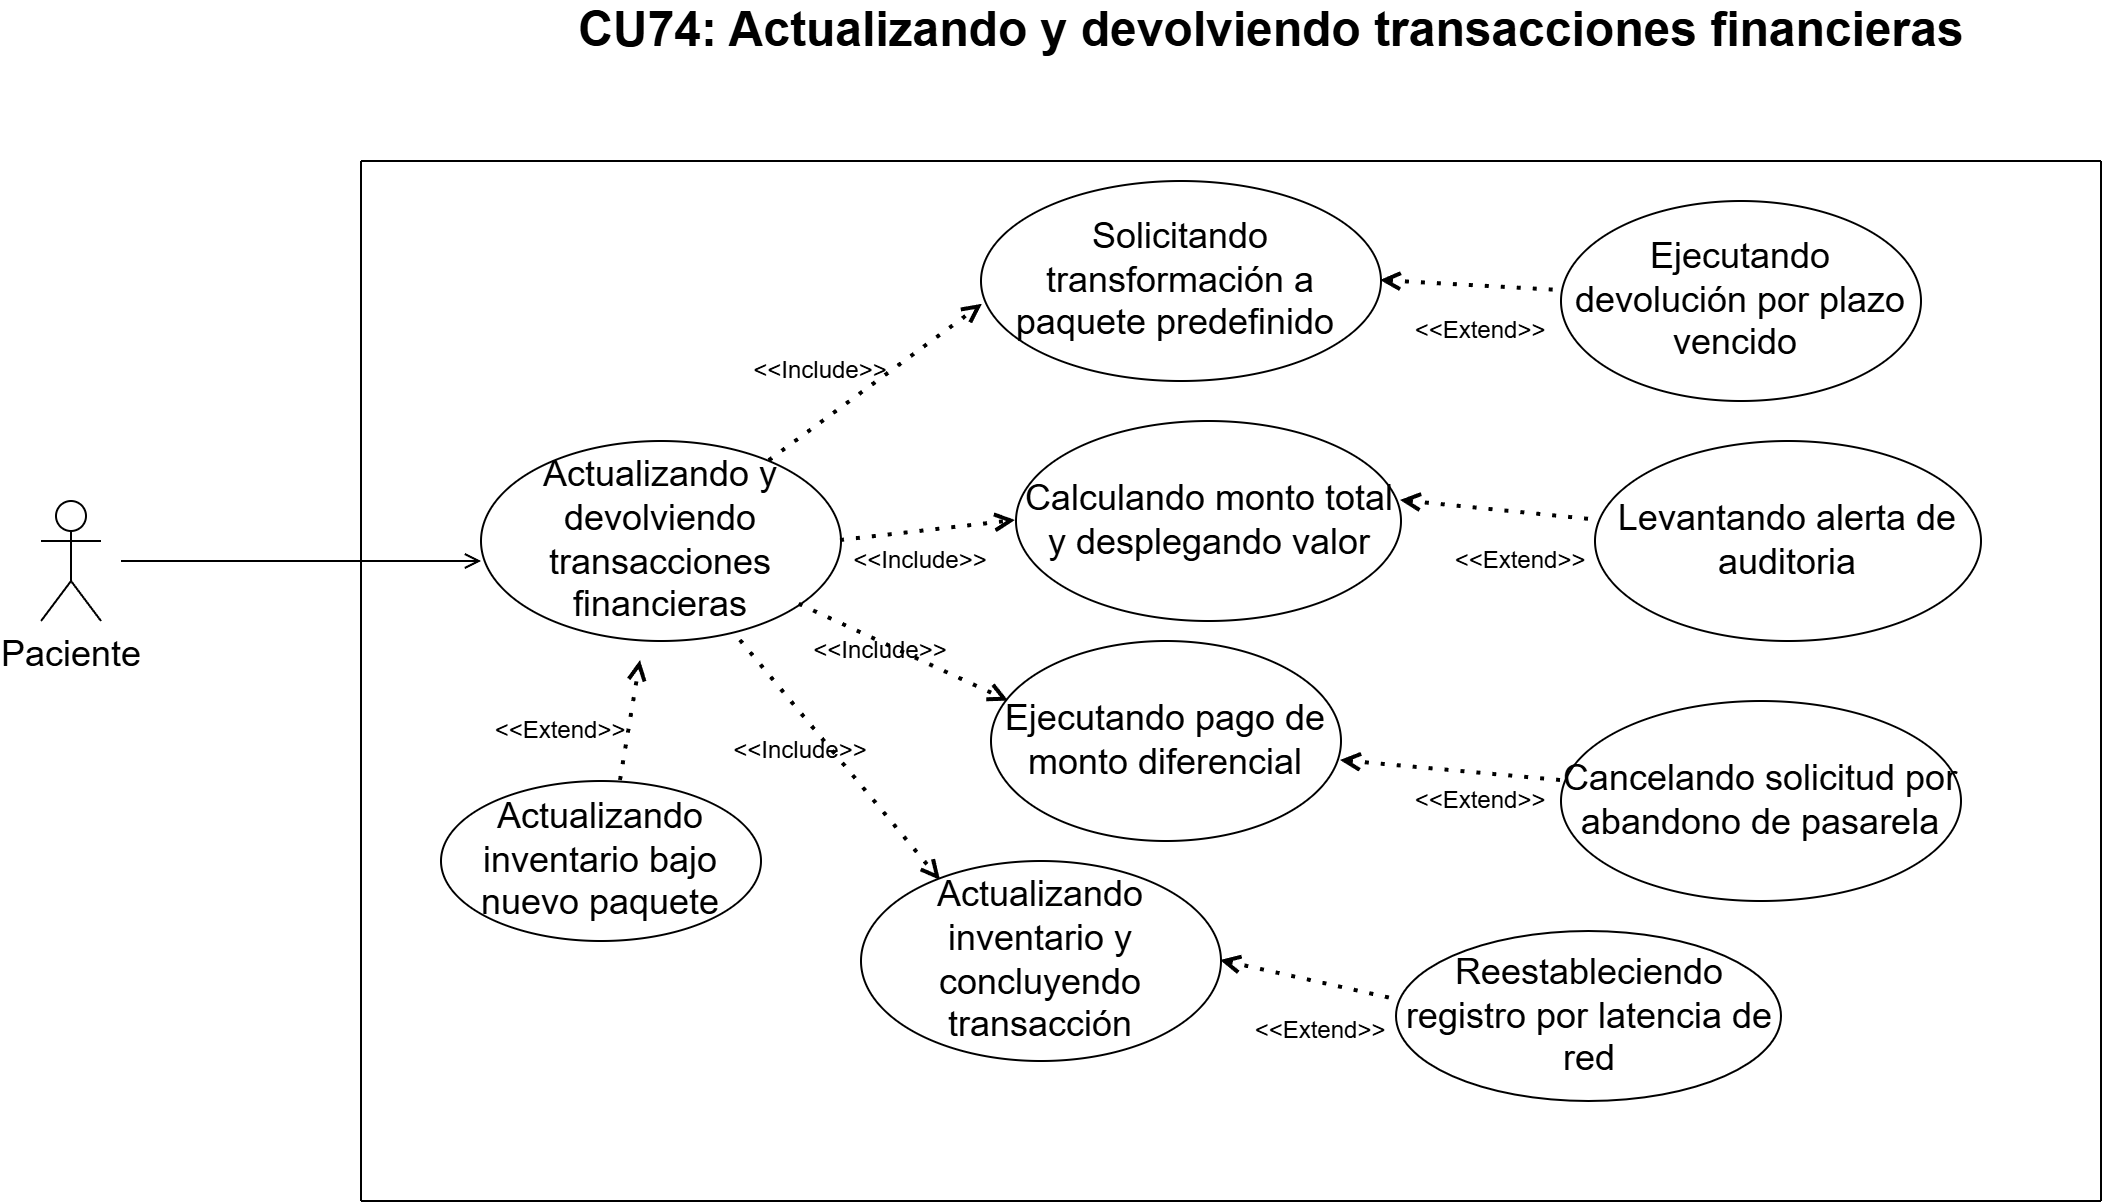

The diagram above was exported from draw.io. Its source (the exported page's mxGraphModel, read from the mxfile embedded in the PNG):
<mxGraphModel dx="2233" dy="826" grid="1" gridSize="10" guides="1" tooltips="1" connect="1" arrows="1" fold="1" page="1" pageScale="1" pageWidth="827" pageHeight="1169" math="0" shadow="0">
  <root>
    <mxCell id="0" />
    <mxCell id="1" parent="0" />
    <mxCell id="4NeWPlwcnzJmqPGKx_U_-1" parent="1" style="text;html=1;whiteSpace=wrap;strokeColor=none;fillColor=none;align=center;verticalAlign=middle;rounded=0;" value="&lt;span id=&quot;docs-internal-guid-c91b5e21-7fff-6baa-03f7-76b2db932326&quot;&gt;&lt;span style=&quot;font-family: Arial, sans-serif; color: rgb(0, 0, 0); background-color: transparent; font-weight: 700; font-variant-numeric: normal; font-variant-east-asian: normal; font-variant-alternates: normal; font-variant-position: normal; font-variant-emoji: normal; vertical-align: baseline; white-space-collapse: preserve;&quot;&gt;&lt;font style=&quot;font-size: 24px;&quot;&gt;CU74: Actualizando y devolviendo transacciones financieras&lt;/font&gt;&lt;/span&gt;&lt;/span&gt;" vertex="1">
      <mxGeometry height="30" width="731" x="-400" y="170" as="geometry" />
    </mxCell>
    <mxCell id="pvFTrawuOxQw55w14s05-1" parent="1" style="shape=umlActor;verticalLabelPosition=bottom;verticalAlign=top;html=1;outlineConnect=0;" value="&lt;font style=&quot;font-size: 18px;&quot;&gt;Paciente&lt;/font&gt;" vertex="1">
      <mxGeometry height="60" width="30" x="-650" y="420" as="geometry" />
    </mxCell>
    <mxCell id="pvFTrawuOxQw55w14s05-2" edge="1" parent="1" style="endArrow=none;html=1;rounded=0;" value="">
      <mxGeometry height="50" relative="1" width="50" as="geometry">
        <mxPoint x="-490" y="770" as="sourcePoint" />
        <mxPoint x="380" y="770" as="targetPoint" />
      </mxGeometry>
    </mxCell>
    <mxCell id="pvFTrawuOxQw55w14s05-3" edge="1" parent="1" style="endArrow=none;html=1;rounded=0;" value="">
      <mxGeometry height="50" relative="1" width="50" as="geometry">
        <mxPoint x="-490" y="250" as="sourcePoint" />
        <mxPoint x="380" y="250" as="targetPoint" />
      </mxGeometry>
    </mxCell>
    <mxCell id="pvFTrawuOxQw55w14s05-4" edge="1" parent="1" style="endArrow=none;html=1;rounded=0;" value="">
      <mxGeometry height="50" relative="1" width="50" as="geometry">
        <mxPoint x="-490" y="250" as="sourcePoint" />
        <mxPoint x="-490" y="770" as="targetPoint" />
      </mxGeometry>
    </mxCell>
    <mxCell id="pvFTrawuOxQw55w14s05-5" edge="1" parent="1" style="endArrow=none;html=1;rounded=0;" value="">
      <mxGeometry height="50" relative="1" width="50" as="geometry">
        <mxPoint x="380" y="250" as="sourcePoint" />
        <mxPoint x="380" y="770" as="targetPoint" />
      </mxGeometry>
    </mxCell>
    <mxCell id="pvFTrawuOxQw55w14s05-6" edge="1" parent="1" style="endArrow=open;html=1;rounded=0;endFill=0;" value="">
      <mxGeometry height="50" relative="1" width="50" as="geometry">
        <mxPoint x="-610" y="450" as="sourcePoint" />
        <mxPoint x="-430" y="450" as="targetPoint" />
      </mxGeometry>
    </mxCell>
    <mxCell id="pvFTrawuOxQw55w14s05-7" parent="1" style="ellipse;whiteSpace=wrap;html=1;" value="&lt;font style=&quot;font-size: 18px;&quot;&gt;Actualizando y devolviendo transacciones financieras&lt;/font&gt;" vertex="1">
      <mxGeometry height="100" width="180" x="-430" y="390" as="geometry" />
    </mxCell>
    <mxCell id="pvFTrawuOxQw55w14s05-8" edge="1" parent="1" source="pvFTrawuOxQw55w14s05-7" style="endArrow=open;dashed=1;html=1;dashPattern=1 3;strokeWidth=2;rounded=0;endFill=0;entryX=0.005;entryY=0.619;entryDx=0;entryDy=0;entryPerimeter=0;" target="pvFTrawuOxQw55w14s05-14" value="">
      <mxGeometry height="50" relative="1" width="50" as="geometry">
        <mxPoint x="-270" y="400" as="sourcePoint" />
        <mxPoint x="-190" y="330" as="targetPoint" />
      </mxGeometry>
    </mxCell>
    <mxCell id="pvFTrawuOxQw55w14s05-9" edge="1" parent="1" style="endArrow=open;dashed=1;html=1;dashPattern=1 3;strokeWidth=2;rounded=0;endFill=0;entryX=0;entryY=0.5;entryDx=0;entryDy=0;" target="pvFTrawuOxQw55w14s05-15" value="">
      <mxGeometry height="50" relative="1" width="50" as="geometry">
        <mxPoint x="-250" y="440" as="sourcePoint" />
        <mxPoint x="-170" y="430" as="targetPoint" />
      </mxGeometry>
    </mxCell>
    <mxCell id="pvFTrawuOxQw55w14s05-10" edge="1" parent="1" source="pvFTrawuOxQw55w14s05-7" style="endArrow=open;dashed=1;html=1;dashPattern=1 3;strokeWidth=2;rounded=0;endFill=0;entryX=0.052;entryY=0.303;entryDx=0;entryDy=0;entryPerimeter=0;" target="pvFTrawuOxQw55w14s05-19" value="">
      <mxGeometry height="50" relative="1" width="50" as="geometry">
        <mxPoint x="-240" y="479" as="sourcePoint" />
        <mxPoint x="-170" y="510" as="targetPoint" />
      </mxGeometry>
    </mxCell>
    <mxCell id="pvFTrawuOxQw55w14s05-11" edge="1" parent="1" source="pvFTrawuOxQw55w14s05-7" style="endArrow=open;dashed=1;html=1;dashPattern=1 3;strokeWidth=2;rounded=0;endFill=0;exitX=0.722;exitY=1;exitDx=0;exitDy=0;exitPerimeter=0;" value="">
      <mxGeometry height="50" relative="1" width="50" as="geometry">
        <mxPoint x="-280" y="520" as="sourcePoint" />
        <mxPoint x="-200" y="610" as="targetPoint" />
      </mxGeometry>
    </mxCell>
    <mxCell id="pvFTrawuOxQw55w14s05-12" edge="1" parent="1" style="endArrow=open;dashed=1;html=1;dashPattern=1 3;strokeWidth=2;rounded=0;endFill=0;" value="">
      <mxGeometry height="50" relative="1" width="50" as="geometry">
        <mxPoint x="-360" y="560" as="sourcePoint" />
        <mxPoint x="-350" y="500" as="targetPoint" />
      </mxGeometry>
    </mxCell>
    <mxCell id="pvFTrawuOxQw55w14s05-13" parent="1" style="ellipse;whiteSpace=wrap;html=1;" value="&lt;font style=&quot;font-size: 18px;&quot;&gt;Actualizando inventario bajo nuevo paquete&lt;/font&gt;" vertex="1">
      <mxGeometry height="80" width="160" x="-450" y="560" as="geometry" />
    </mxCell>
    <mxCell id="pvFTrawuOxQw55w14s05-14" parent="1" style="ellipse;whiteSpace=wrap;html=1;" value="&lt;font style=&quot;font-size: 18px;&quot;&gt;Solicitando transformación a paquete predefinido&amp;nbsp;&lt;/font&gt;" vertex="1">
      <mxGeometry height="100" width="200" x="-180" y="260" as="geometry" />
    </mxCell>
    <mxCell id="pvFTrawuOxQw55w14s05-15" parent="1" style="ellipse;whiteSpace=wrap;html=1;" value="&lt;font style=&quot;font-size: 18px;&quot;&gt;Calculando monto total y desplegando valor&lt;/font&gt;" vertex="1">
      <mxGeometry height="100" width="192.5" x="-162.5" y="380" as="geometry" />
    </mxCell>
    <mxCell id="pvFTrawuOxQw55w14s05-16" parent="1" style="ellipse;whiteSpace=wrap;html=1;" value="&lt;font style=&quot;font-size: 18px;&quot;&gt;Actualizando inventario y concluyendo transacción&lt;/font&gt;" vertex="1">
      <mxGeometry height="100" width="180" x="-240" y="600" as="geometry" />
    </mxCell>
    <mxCell id="pvFTrawuOxQw55w14s05-17" parent="1" style="ellipse;whiteSpace=wrap;html=1;" value="&lt;font style=&quot;font-size: 18px;&quot;&gt;Cancelando solicitud por abandono de pasarela&lt;/font&gt;" vertex="1">
      <mxGeometry height="100" width="200" x="110" y="520" as="geometry" />
    </mxCell>
    <mxCell id="pvFTrawuOxQw55w14s05-18" parent="1" style="ellipse;whiteSpace=wrap;html=1;" value="&lt;font style=&quot;font-size: 18px;&quot;&gt;Levantando alerta de auditoria&lt;/font&gt;" vertex="1">
      <mxGeometry height="100" width="193" x="127" y="390" as="geometry" />
    </mxCell>
    <mxCell id="pvFTrawuOxQw55w14s05-19" parent="1" style="ellipse;whiteSpace=wrap;html=1;" value="&lt;font style=&quot;font-size: 18px;&quot;&gt;Ejecutando pago de monto diferencial&lt;/font&gt;" vertex="1">
      <mxGeometry height="100" width="175" x="-175" y="490" as="geometry" />
    </mxCell>
    <mxCell id="pvFTrawuOxQw55w14s05-20" parent="1" style="ellipse;whiteSpace=wrap;html=1;" value="&lt;font style=&quot;font-size: 18px;&quot;&gt;Ejecutando devolución por plazo vencido&amp;nbsp;&lt;/font&gt;" vertex="1">
      <mxGeometry height="100" width="180" x="110" y="270" as="geometry" />
    </mxCell>
    <mxCell id="pvFTrawuOxQw55w14s05-21" parent="1" style="ellipse;whiteSpace=wrap;html=1;" value="&lt;font style=&quot;font-size: 18px;&quot;&gt;Reestableciendo registro por latencia de red&lt;/font&gt;" vertex="1">
      <mxGeometry height="85" width="192.5" x="27.5" y="635" as="geometry" />
    </mxCell>
    <mxCell id="pvFTrawuOxQw55w14s05-22" edge="1" parent="1" style="endArrow=none;dashed=1;html=1;dashPattern=1 3;strokeWidth=2;rounded=0;startArrow=open;startFill=0;" value="">
      <mxGeometry height="50" relative="1" width="50" as="geometry">
        <mxPoint x="30" y="420" as="sourcePoint" />
        <mxPoint x="130" y="430" as="targetPoint" />
      </mxGeometry>
    </mxCell>
    <mxCell id="pvFTrawuOxQw55w14s05-23" edge="1" parent="1" style="endArrow=none;dashed=1;html=1;dashPattern=1 3;strokeWidth=2;rounded=0;startArrow=open;startFill=0;" value="">
      <mxGeometry height="50" relative="1" width="50" as="geometry">
        <mxPoint x="20" y="310" as="sourcePoint" />
        <mxPoint x="110" y="315" as="targetPoint" />
      </mxGeometry>
    </mxCell>
    <mxCell id="pvFTrawuOxQw55w14s05-24" edge="1" parent="1" source="pvFTrawuOxQw55w14s05-19" style="endArrow=none;dashed=1;html=1;dashPattern=1 3;strokeWidth=2;rounded=0;startArrow=open;startFill=0;exitX=1;exitY=0.6;exitDx=0;exitDy=0;exitPerimeter=0;" value="">
      <mxGeometry height="50" relative="1" width="50" as="geometry">
        <mxPoint x="7" y="550" as="sourcePoint" />
        <mxPoint x="110" y="560" as="targetPoint" />
      </mxGeometry>
    </mxCell>
    <mxCell id="pvFTrawuOxQw55w14s05-25" edge="1" parent="1" source="pvFTrawuOxQw55w14s05-16" style="endArrow=none;dashed=1;html=1;dashPattern=1 3;strokeWidth=2;rounded=0;startArrow=open;startFill=0;exitX=1;exitY=0.5;exitDx=0;exitDy=0;" value="">
      <mxGeometry height="50" relative="1" width="50" as="geometry">
        <mxPoint x="-50" y="650" as="sourcePoint" />
        <mxPoint x="30" y="670" as="targetPoint" />
      </mxGeometry>
    </mxCell>
    <mxCell id="pvFTrawuOxQw55w14s05-26" parent="1" style="text;html=1;whiteSpace=wrap;strokeColor=none;fillColor=none;align=center;verticalAlign=middle;rounded=0;" value="&amp;lt;&amp;lt;Include&amp;gt;&amp;gt;" vertex="1">
      <mxGeometry height="30" width="60" x="-300" y="530" as="geometry" />
    </mxCell>
    <mxCell id="pvFTrawuOxQw55w14s05-27" parent="1" style="text;html=1;whiteSpace=wrap;strokeColor=none;fillColor=none;align=center;verticalAlign=middle;rounded=0;" value="&amp;lt;&amp;lt;Include&amp;gt;&amp;gt;" vertex="1">
      <mxGeometry height="30" width="60" x="-240" y="435" as="geometry" />
    </mxCell>
    <mxCell id="pvFTrawuOxQw55w14s05-28" parent="1" style="text;html=1;whiteSpace=wrap;strokeColor=none;fillColor=none;align=center;verticalAlign=middle;rounded=0;" value="&amp;lt;&amp;lt;Include&amp;gt;&amp;gt;" vertex="1">
      <mxGeometry height="30" width="60" x="-260" y="480" as="geometry" />
    </mxCell>
    <mxCell id="pvFTrawuOxQw55w14s05-29" parent="1" style="text;html=1;whiteSpace=wrap;strokeColor=none;fillColor=none;align=center;verticalAlign=middle;rounded=0;" value="&amp;lt;&amp;lt;Include&amp;gt;&amp;gt;" vertex="1">
      <mxGeometry height="30" width="60" x="-290" y="340" as="geometry" />
    </mxCell>
    <mxCell id="pvFTrawuOxQw55w14s05-30" parent="1" style="text;html=1;whiteSpace=wrap;strokeColor=none;fillColor=none;align=center;verticalAlign=middle;rounded=0;" value="&amp;lt;&amp;lt;Extend&amp;gt;&amp;gt;" vertex="1">
      <mxGeometry height="30" width="60" x="40" y="320" as="geometry" />
    </mxCell>
    <mxCell id="pvFTrawuOxQw55w14s05-31" parent="1" style="text;html=1;whiteSpace=wrap;strokeColor=none;fillColor=none;align=center;verticalAlign=middle;rounded=0;" value="&amp;lt;&amp;lt;Extend&amp;gt;&amp;gt;" vertex="1">
      <mxGeometry height="30" width="60" x="-420" y="520" as="geometry" />
    </mxCell>
    <mxCell id="pvFTrawuOxQw55w14s05-32" parent="1" style="text;html=1;whiteSpace=wrap;strokeColor=none;fillColor=none;align=center;verticalAlign=middle;rounded=0;" value="&amp;lt;&amp;lt;Extend&amp;gt;&amp;gt;" vertex="1">
      <mxGeometry height="30" width="60" x="-40" y="670" as="geometry" />
    </mxCell>
    <mxCell id="pvFTrawuOxQw55w14s05-33" parent="1" style="text;html=1;whiteSpace=wrap;strokeColor=none;fillColor=none;align=center;verticalAlign=middle;rounded=0;" value="&amp;lt;&amp;lt;Extend&amp;gt;&amp;gt;" vertex="1">
      <mxGeometry height="30" width="60" x="40" y="555" as="geometry" />
    </mxCell>
    <mxCell id="pvFTrawuOxQw55w14s05-34" parent="1" style="text;html=1;whiteSpace=wrap;strokeColor=none;fillColor=none;align=center;verticalAlign=middle;rounded=0;" value="&amp;lt;&amp;lt;Extend&amp;gt;&amp;gt;" vertex="1">
      <mxGeometry height="30" width="60" x="60" y="435" as="geometry" />
    </mxCell>
  </root>
</mxGraphModel>